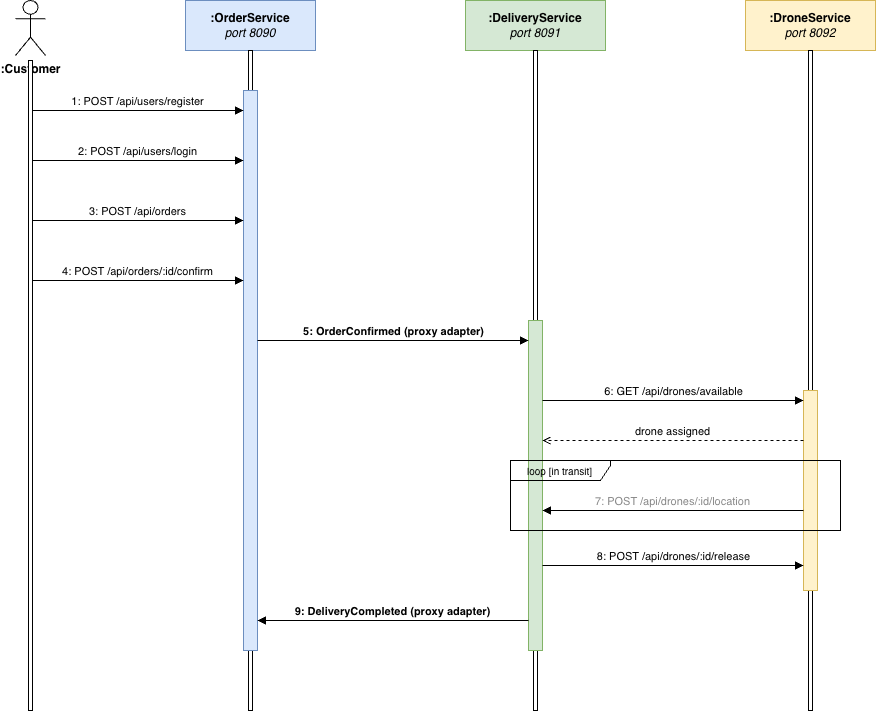

The diagram above was exported from draw.io. Its source (the exported page's mxGraphModel, read from the mxfile embedded in the PNG):
<mxGraphModel dx="1341" dy="924" grid="1" gridSize="10" guides="1" tooltips="1" connect="1" arrows="1" fold="1" page="1" pageScale="1" pageWidth="827" pageHeight="1169" math="0" shadow="0">
  <root>
    <mxCell id="0" />
    <mxCell id="1" parent="0" />
    <mxCell id="_0m6AP0vnZ9-ySVxcz3C-717" parent="1" style="shape=umlActor;verticalLabelPosition=bottom;verticalAlign=top;html=1;outlineConnect=0;" value="&lt;b&gt;:Customer&lt;/b&gt;" vertex="1">
      <mxGeometry height="55" width="30" x="80" y="30" as="geometry" />
    </mxCell>
    <mxCell id="_0m6AP0vnZ9-ySVxcz3C-718" parent="1" style="html=1;whiteSpace=wrap;fillColor=#dae8fc;strokeColor=#6c8ebf;" value="&lt;b&gt;:OrderService&lt;/b&gt;&lt;br&gt;&lt;i&gt;port 8090&lt;/i&gt;" vertex="1">
      <mxGeometry height="50" width="130" x="250" y="30" as="geometry" />
    </mxCell>
    <mxCell id="_0m6AP0vnZ9-ySVxcz3C-719" parent="1" style="html=1;whiteSpace=wrap;fillColor=#d5e8d4;strokeColor=#82b366;" value="&lt;b&gt;:DeliveryService&lt;/b&gt;&lt;br&gt;&lt;i&gt;port 8091&lt;/i&gt;" vertex="1">
      <mxGeometry height="50" width="140" x="530" y="30" as="geometry" />
    </mxCell>
    <mxCell id="_0m6AP0vnZ9-ySVxcz3C-720" parent="1" style="html=1;whiteSpace=wrap;fillColor=#fff2cc;strokeColor=#d6b656;" value="&lt;b&gt;:DroneService&lt;/b&gt;&lt;br&gt;&lt;i&gt;port 8092&lt;/i&gt;" vertex="1">
      <mxGeometry height="50" width="130" x="810" y="30" as="geometry" />
    </mxCell>
    <mxCell id="_0m6AP0vnZ9-ySVxcz3C-721" parent="1" style="html=1;points=[];perimeter=orthogonalPerimeter;outlineConnect=0;targetShapes=umlLifeline;portConstraint=eastwest;newEdgeStyle={&quot;edgeStyle&quot;:&quot;elbowEdgeStyle&quot;,&quot;elbow&quot;:&quot;vertical&quot;,&quot;curved&quot;:0,&quot;rounded&quot;:0};" value="" vertex="1">
      <mxGeometry height="650" width="4" x="93" y="90" as="geometry" />
    </mxCell>
    <mxCell id="_0m6AP0vnZ9-ySVxcz3C-722" parent="1" style="html=1;points=[];perimeter=orthogonalPerimeter;outlineConnect=0;targetShapes=umlLifeline;portConstraint=eastwest;" value="" vertex="1">
      <mxGeometry height="660" width="4" x="313" y="80" as="geometry" />
    </mxCell>
    <mxCell id="_0m6AP0vnZ9-ySVxcz3C-723" parent="1" style="html=1;points=[];perimeter=orthogonalPerimeter;outlineConnect=0;targetShapes=umlLifeline;portConstraint=eastwest;" value="" vertex="1">
      <mxGeometry height="660" width="4" x="598" y="80" as="geometry" />
    </mxCell>
    <mxCell id="_0m6AP0vnZ9-ySVxcz3C-724" parent="1" style="html=1;points=[];perimeter=orthogonalPerimeter;outlineConnect=0;targetShapes=umlLifeline;portConstraint=eastwest;" value="" vertex="1">
      <mxGeometry height="660" width="4" x="873" y="80" as="geometry" />
    </mxCell>
    <mxCell id="_0m6AP0vnZ9-ySVxcz3C-725" parent="1" style="html=1;fillColor=#dae8fc;strokeColor=#6c8ebf;" value="" vertex="1">
      <mxGeometry height="560" width="14" x="308" y="120" as="geometry" />
    </mxCell>
    <mxCell id="_0m6AP0vnZ9-ySVxcz3C-726" parent="1" style="html=1;fillColor=#d5e8d4;strokeColor=#82b366;" value="" vertex="1">
      <mxGeometry height="330" width="14" x="593" y="350" as="geometry" />
    </mxCell>
    <mxCell id="_0m6AP0vnZ9-ySVxcz3C-727" parent="1" style="html=1;fillColor=#fff2cc;strokeColor=#d6b656;" value="" vertex="1">
      <mxGeometry height="200" width="14" x="868" y="420" as="geometry" />
    </mxCell>
    <mxCell id="_0m6AP0vnZ9-ySVxcz3C-728" edge="1" parent="1" style="html=1;verticalAlign=bottom;endArrow=block;curved=0;rounded=0;fontSize=11;" value="1: POST /api/users/register">
      <mxGeometry relative="1" as="geometry">
        <mxPoint x="97" y="140" as="sourcePoint" />
        <mxPoint x="308" y="140" as="targetPoint" />
      </mxGeometry>
    </mxCell>
    <mxCell id="_0m6AP0vnZ9-ySVxcz3C-729" edge="1" parent="1" style="html=1;verticalAlign=bottom;endArrow=block;curved=0;rounded=0;fontSize=11;" value="2: POST /api/users/login">
      <mxGeometry relative="1" as="geometry">
        <mxPoint x="97" y="190" as="sourcePoint" />
        <mxPoint x="308" y="190" as="targetPoint" />
      </mxGeometry>
    </mxCell>
    <mxCell id="_0m6AP0vnZ9-ySVxcz3C-730" edge="1" parent="1" style="html=1;verticalAlign=bottom;endArrow=block;curved=0;rounded=0;fontSize=11;" value="3: POST /api/orders">
      <mxGeometry relative="1" as="geometry">
        <mxPoint x="97" y="250" as="sourcePoint" />
        <mxPoint x="308" y="250" as="targetPoint" />
      </mxGeometry>
    </mxCell>
    <mxCell id="_0m6AP0vnZ9-ySVxcz3C-731" edge="1" parent="1" style="html=1;verticalAlign=bottom;endArrow=block;curved=0;rounded=0;fontSize=11;" value="4: POST /api/orders/:id/confirm">
      <mxGeometry relative="1" as="geometry">
        <mxPoint x="97" y="310" as="sourcePoint" />
        <mxPoint x="308" y="310" as="targetPoint" />
      </mxGeometry>
    </mxCell>
    <mxCell id="_0m6AP0vnZ9-ySVxcz3C-732" edge="1" parent="1" style="html=1;verticalAlign=bottom;endArrow=block;curved=0;rounded=0;fontSize=11;fontStyle=1;" value="5: OrderConfirmed (proxy adapter)">
      <mxGeometry relative="1" as="geometry">
        <mxPoint x="322" y="370" as="sourcePoint" />
        <mxPoint x="593" y="370" as="targetPoint" />
      </mxGeometry>
    </mxCell>
    <mxCell id="_0m6AP0vnZ9-ySVxcz3C-733" edge="1" parent="1" style="html=1;verticalAlign=bottom;endArrow=block;curved=0;rounded=0;fontSize=11;" value="6: GET /api/drones/available">
      <mxGeometry relative="1" as="geometry">
        <mxPoint x="607" y="430" as="sourcePoint" />
        <mxPoint x="868" y="430" as="targetPoint" />
      </mxGeometry>
    </mxCell>
    <mxCell id="_0m6AP0vnZ9-ySVxcz3C-734" edge="1" parent="1" style="html=1;verticalAlign=bottom;endArrow=open;dashed=1;curved=0;rounded=0;fontSize=11;" value="drone assigned">
      <mxGeometry relative="1" as="geometry">
        <mxPoint x="868" y="470" as="sourcePoint" />
        <mxPoint x="607" y="470" as="targetPoint" />
      </mxGeometry>
    </mxCell>
    <mxCell id="_0m6AP0vnZ9-ySVxcz3C-735" parent="1" style="shape=umlFrame;whiteSpace=wrap;html=1;width=100;height=20;fillColor=none;fontSize=10;" value="loop [in transit]" vertex="1">
      <mxGeometry height="70" width="330" x="575" y="490" as="geometry" />
    </mxCell>
    <mxCell id="_0m6AP0vnZ9-ySVxcz3C-736" edge="1" parent="1" style="html=1;verticalAlign=bottom;endArrow=block;curved=0;rounded=0;fontSize=11;fontColor=#888888;" value="7: POST /api/drones/:id/location">
      <mxGeometry relative="1" as="geometry">
        <mxPoint x="868" y="540" as="sourcePoint" />
        <mxPoint x="607" y="540" as="targetPoint" />
      </mxGeometry>
    </mxCell>
    <mxCell id="_0m6AP0vnZ9-ySVxcz3C-737" edge="1" parent="1" style="html=1;verticalAlign=bottom;endArrow=block;curved=0;rounded=0;fontSize=11;" value="8: POST /api/drones/:id/release">
      <mxGeometry relative="1" as="geometry">
        <mxPoint x="607" y="595" as="sourcePoint" />
        <mxPoint x="868" y="595" as="targetPoint" />
      </mxGeometry>
    </mxCell>
    <mxCell id="_0m6AP0vnZ9-ySVxcz3C-738" edge="1" parent="1" style="html=1;verticalAlign=bottom;endArrow=block;curved=0;rounded=0;fontSize=11;fontStyle=1;" value="9: DeliveryCompleted (proxy adapter)">
      <mxGeometry relative="1" as="geometry">
        <mxPoint x="593" y="650" as="sourcePoint" />
        <mxPoint x="322" y="650" as="targetPoint" />
      </mxGeometry>
    </mxCell>
  </root>
</mxGraphModel>